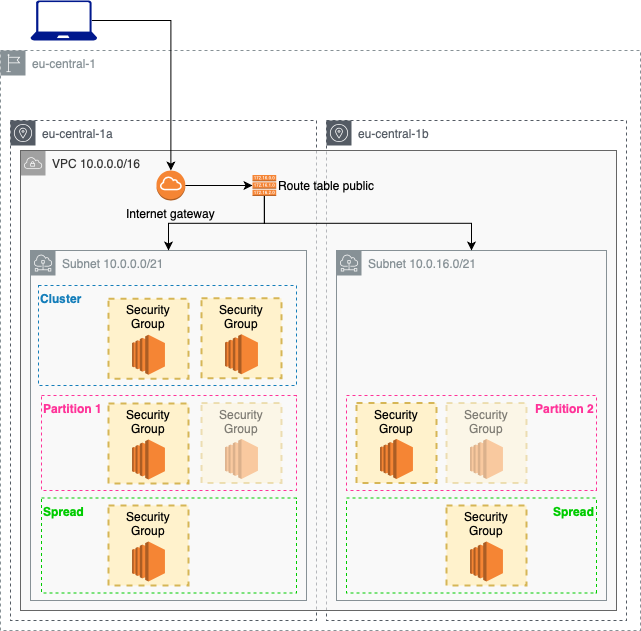

The diagram above was exported from draw.io. Its source (the exported page's mxGraphModel, read from the mxfile embedded in the PNG):
<mxGraphModel dx="946" dy="662" grid="1" gridSize="10" guides="1" tooltips="1" connect="1" arrows="1" fold="1" page="1" pageScale="1" pageWidth="827" pageHeight="1169" math="0" shadow="0">
  <root>
    <mxCell id="0" />
    <mxCell id="1" parent="0" />
    <mxCell id="LLyH-jrI4SZby10niK_6-6" value="eu-central-1" style="outlineConnect=0;gradientColor=none;html=1;whiteSpace=wrap;fontSize=12;fontStyle=0;shape=mxgraph.aws4.group;grIcon=mxgraph.aws4.group_region;strokeColor=#879196;fillColor=none;verticalAlign=top;align=left;spacingLeft=30;fontColor=#879196;dashed=1;" parent="1" vertex="1">
      <mxGeometry x="94" y="80" width="640" height="580" as="geometry" />
    </mxCell>
    <mxCell id="LLyH-jrI4SZby10niK_6-10" value="eu-central-1a" style="outlineConnect=0;gradientColor=none;html=1;whiteSpace=wrap;fontSize=12;fontStyle=0;shape=mxgraph.aws4.group;grIcon=mxgraph.aws4.group_availability_zone;strokeColor=#545B64;fillColor=none;verticalAlign=top;align=left;spacingLeft=30;fontColor=#545B64;dashed=1;" parent="1" vertex="1">
      <mxGeometry x="104" y="150" width="306" height="500" as="geometry" />
    </mxCell>
    <mxCell id="LLyH-jrI4SZby10niK_6-9" value="eu-central-1b" style="outlineConnect=0;gradientColor=none;html=1;whiteSpace=wrap;fontSize=12;fontStyle=0;shape=mxgraph.aws4.group;grIcon=mxgraph.aws4.group_availability_zone;strokeColor=#545B64;fillColor=none;verticalAlign=top;align=left;spacingLeft=30;fontColor=#545B64;dashed=1;" parent="1" vertex="1">
      <mxGeometry x="420" y="150" width="300" height="500" as="geometry" />
    </mxCell>
    <mxCell id="LLyH-jrI4SZby10niK_6-5" value="VPC 10.0.0.0/16" style="outlineConnect=0;html=1;whiteSpace=wrap;fontSize=12;fontStyle=0;shape=mxgraph.aws4.group;grIcon=mxgraph.aws4.group_vpc;strokeColor=#666666;fillColor=#f5f5f5;verticalAlign=top;align=left;spacingLeft=30;dashed=0;fillOpacity=60;fontColor=#333333;" parent="1" vertex="1">
      <mxGeometry x="114" y="180" width="596" height="460" as="geometry" />
    </mxCell>
    <mxCell id="LLyH-jrI4SZby10niK_6-4" value="Subnet&amp;nbsp;10.0.0.0/21" style="outlineConnect=0;gradientColor=none;html=1;whiteSpace=wrap;fontSize=12;fontStyle=0;shape=mxgraph.aws4.group;grIcon=mxgraph.aws4.group_subnet;strokeColor=#879196;fillColor=none;verticalAlign=top;align=left;spacingLeft=30;fontColor=#879196;dashed=0;" parent="1" vertex="1">
      <mxGeometry x="124" y="280" width="276" height="350" as="geometry" />
    </mxCell>
    <mxCell id="LLyH-jrI4SZby10niK_6-27" style="edgeStyle=orthogonalEdgeStyle;rounded=0;orthogonalLoop=1;jettySize=auto;html=1;exitX=1;exitY=0.5;exitDx=0;exitDy=0;exitPerimeter=0;entryX=0;entryY=0.5;entryDx=0;entryDy=0;entryPerimeter=0;" parent="1" source="LLyH-jrI4SZby10niK_6-2" target="LLyH-jrI4SZby10niK_6-19" edge="1">
      <mxGeometry relative="1" as="geometry" />
    </mxCell>
    <mxCell id="LLyH-jrI4SZby10niK_6-2" value="Internet gateway" style="outlineConnect=0;dashed=0;verticalLabelPosition=bottom;verticalAlign=top;align=center;html=1;shape=mxgraph.aws3.internet_gateway;fillColor=#F58534;gradientColor=none;" parent="1" vertex="1">
      <mxGeometry x="250" y="200" width="28.75" height="30" as="geometry" />
    </mxCell>
    <mxCell id="LLyH-jrI4SZby10niK_6-28" style="edgeStyle=orthogonalEdgeStyle;rounded=0;orthogonalLoop=1;jettySize=auto;html=1;exitX=0.92;exitY=0.5;exitDx=0;exitDy=0;exitPerimeter=0;entryX=0.5;entryY=0;entryDx=0;entryDy=0;entryPerimeter=0;" parent="1" source="LLyH-jrI4SZby10niK_6-12" target="LLyH-jrI4SZby10niK_6-2" edge="1">
      <mxGeometry relative="1" as="geometry" />
    </mxCell>
    <mxCell id="LLyH-jrI4SZby10niK_6-12" value="" style="aspect=fixed;pointerEvents=1;shadow=0;dashed=0;html=1;strokeColor=none;labelPosition=center;verticalLabelPosition=bottom;verticalAlign=top;align=center;fillColor=#00188D;shape=mxgraph.azure.laptop" parent="1" vertex="1">
      <mxGeometry x="124" y="30" width="66.66" height="40" as="geometry" />
    </mxCell>
    <mxCell id="LLyH-jrI4SZby10niK_6-16" value="Subnet&amp;nbsp;10.0.16.0/21" style="outlineConnect=0;gradientColor=none;html=1;whiteSpace=wrap;fontSize=12;fontStyle=0;shape=mxgraph.aws4.group;grIcon=mxgraph.aws4.group_subnet;strokeColor=#879196;fillColor=none;verticalAlign=top;align=left;spacingLeft=30;fontColor=#879196;dashed=0;" parent="1" vertex="1">
      <mxGeometry x="430" y="280" width="270" height="350" as="geometry" />
    </mxCell>
    <mxCell id="LLyH-jrI4SZby10niK_6-23" style="edgeStyle=orthogonalEdgeStyle;rounded=0;orthogonalLoop=1;jettySize=auto;html=1;exitX=0.5;exitY=1;exitDx=0;exitDy=0;exitPerimeter=0;" parent="1" source="LLyH-jrI4SZby10niK_6-19" target="LLyH-jrI4SZby10niK_6-16" edge="1">
      <mxGeometry relative="1" as="geometry" />
    </mxCell>
    <mxCell id="LLyH-jrI4SZby10niK_6-24" style="edgeStyle=orthogonalEdgeStyle;rounded=0;orthogonalLoop=1;jettySize=auto;html=1;exitX=0.5;exitY=1;exitDx=0;exitDy=0;exitPerimeter=0;" parent="1" source="LLyH-jrI4SZby10niK_6-19" target="LLyH-jrI4SZby10niK_6-4" edge="1">
      <mxGeometry relative="1" as="geometry" />
    </mxCell>
    <mxCell id="LLyH-jrI4SZby10niK_6-19" value="Route table public" style="outlineConnect=0;dashed=0;verticalLabelPosition=middle;verticalAlign=middle;align=left;html=1;shape=mxgraph.aws3.route_table;fillColor=#F58536;gradientColor=none;labelPosition=right;" parent="1" vertex="1">
      <mxGeometry x="346" y="204.5" width="23.71" height="21" as="geometry" />
    </mxCell>
    <mxCell id="pr4R7HchG3u1tgUtdXQR-11" value="Cluster" style="fillColor=none;strokeColor=#147EBA;dashed=1;verticalAlign=top;fontStyle=1;fontColor=#147EBA;align=left;" vertex="1" parent="1">
      <mxGeometry x="132" y="315" width="258" height="100" as="geometry" />
    </mxCell>
    <mxCell id="pr4R7HchG3u1tgUtdXQR-12" value="Partition 1" style="fillColor=none;dashed=1;verticalAlign=top;fontStyle=1;align=left;fontColor=#FF3399;strokeColor=#FF3399;" vertex="1" parent="1">
      <mxGeometry x="135" y="425" width="255" height="95" as="geometry" />
    </mxCell>
    <mxCell id="pr4R7HchG3u1tgUtdXQR-13" value="Spread" style="fillColor=none;dashed=1;verticalAlign=top;fontStyle=1;align=left;strokeColor=#00CC00;fontColor=#00CC00;" vertex="1" parent="1">
      <mxGeometry x="135" y="527.5" width="255" height="95" as="geometry" />
    </mxCell>
    <mxCell id="pr4R7HchG3u1tgUtdXQR-14" value="Spread" style="fillColor=none;dashed=1;verticalAlign=top;fontStyle=1;align=right;strokeColor=#00CC00;fontColor=#00CC00;" vertex="1" parent="1">
      <mxGeometry x="440" y="527.5" width="250" height="95" as="geometry" />
    </mxCell>
    <mxCell id="pr4R7HchG3u1tgUtdXQR-15" value="Partition 2" style="fillColor=none;dashed=1;verticalAlign=top;fontStyle=1;align=right;fontColor=#FF3399;strokeColor=#FF3399;" vertex="1" parent="1">
      <mxGeometry x="440" y="425" width="250" height="95" as="geometry" />
    </mxCell>
    <mxCell id="pr4R7HchG3u1tgUtdXQR-3" value="Security Group" style="fontStyle=0;verticalAlign=top;align=center;spacingTop=-2;fillColor=#fff2cc;rounded=0;whiteSpace=wrap;html=1;strokeColor=#d6b656;strokeWidth=2;dashed=1;container=1;collapsible=0;expand=0;recursiveResize=0;" vertex="1" parent="1">
      <mxGeometry x="202" y="433" width="80" height="80" as="geometry" />
    </mxCell>
    <mxCell id="pr4R7HchG3u1tgUtdXQR-4" value="" style="outlineConnect=0;dashed=0;verticalLabelPosition=bottom;verticalAlign=top;align=center;html=1;shape=mxgraph.aws3.ec2;fillColor=#F58534;gradientColor=none;" vertex="1" parent="pr4R7HchG3u1tgUtdXQR-3">
      <mxGeometry x="23.549999999999997" y="36" width="32.9" height="40" as="geometry" />
    </mxCell>
    <mxCell id="pr4R7HchG3u1tgUtdXQR-5" value="Security Group" style="fontStyle=0;verticalAlign=top;align=center;spacingTop=-2;fillColor=#fff2cc;rounded=0;whiteSpace=wrap;html=1;strokeColor=#d6b656;strokeWidth=2;dashed=1;container=1;collapsible=0;expand=0;recursiveResize=0;" vertex="1" parent="1">
      <mxGeometry x="202" y="535" width="80" height="80" as="geometry" />
    </mxCell>
    <mxCell id="pr4R7HchG3u1tgUtdXQR-6" value="" style="outlineConnect=0;dashed=0;verticalLabelPosition=bottom;verticalAlign=top;align=center;html=1;shape=mxgraph.aws3.ec2;fillColor=#F58534;gradientColor=none;" vertex="1" parent="pr4R7HchG3u1tgUtdXQR-5">
      <mxGeometry x="23.549999999999997" y="36" width="32.9" height="40" as="geometry" />
    </mxCell>
    <mxCell id="pr4R7HchG3u1tgUtdXQR-7" value="Security Group" style="fontStyle=0;verticalAlign=top;align=center;spacingTop=-2;fillColor=#fff2cc;rounded=0;whiteSpace=wrap;html=1;strokeColor=#d6b656;strokeWidth=2;dashed=1;container=1;collapsible=0;expand=0;recursiveResize=0;" vertex="1" parent="1">
      <mxGeometry x="450" y="432.5" width="80" height="80" as="geometry" />
    </mxCell>
    <mxCell id="pr4R7HchG3u1tgUtdXQR-8" value="" style="outlineConnect=0;dashed=0;verticalLabelPosition=bottom;verticalAlign=top;align=center;html=1;shape=mxgraph.aws3.ec2;fillColor=#F58534;gradientColor=none;" vertex="1" parent="pr4R7HchG3u1tgUtdXQR-7">
      <mxGeometry x="23.549999999999997" y="36" width="32.9" height="40" as="geometry" />
    </mxCell>
    <mxCell id="pr4R7HchG3u1tgUtdXQR-9" value="Security Group" style="fontStyle=0;verticalAlign=top;align=center;spacingTop=-2;fillColor=#fff2cc;rounded=0;whiteSpace=wrap;html=1;strokeColor=#d6b656;strokeWidth=2;dashed=1;container=1;collapsible=0;expand=0;recursiveResize=0;" vertex="1" parent="1">
      <mxGeometry x="540" y="535" width="80" height="80" as="geometry" />
    </mxCell>
    <mxCell id="pr4R7HchG3u1tgUtdXQR-10" value="" style="outlineConnect=0;dashed=0;verticalLabelPosition=bottom;verticalAlign=top;align=center;html=1;shape=mxgraph.aws3.ec2;fillColor=#F58534;gradientColor=none;" vertex="1" parent="pr4R7HchG3u1tgUtdXQR-9">
      <mxGeometry x="23.549999999999997" y="36" width="32.9" height="40" as="geometry" />
    </mxCell>
    <mxCell id="pr4R7HchG3u1tgUtdXQR-16" value="Security Group" style="fontStyle=0;verticalAlign=top;align=center;spacingTop=-2;fillColor=#fff2cc;rounded=0;whiteSpace=wrap;html=1;strokeColor=#d6b656;strokeWidth=2;dashed=1;container=1;collapsible=0;expand=0;recursiveResize=0;fillOpacity=40;strokeOpacity=40;overflow=hidden;textOpacity=50;" vertex="1" parent="1">
      <mxGeometry x="295" y="432.5" width="80" height="80" as="geometry" />
    </mxCell>
    <mxCell id="pr4R7HchG3u1tgUtdXQR-17" value="" style="outlineConnect=0;dashed=0;verticalLabelPosition=bottom;verticalAlign=top;align=center;html=1;shape=mxgraph.aws3.ec2;fillColor=#F58534;gradientColor=none;fillOpacity=40;" vertex="1" parent="pr4R7HchG3u1tgUtdXQR-16">
      <mxGeometry x="23.549999999999997" y="36" width="32.9" height="40" as="geometry" />
    </mxCell>
    <mxCell id="pr4R7HchG3u1tgUtdXQR-20" value="Security Group" style="fontStyle=0;verticalAlign=top;align=center;spacingTop=-2;fillColor=#fff2cc;rounded=0;whiteSpace=wrap;html=1;strokeColor=#d6b656;strokeWidth=2;dashed=1;container=1;collapsible=0;expand=0;recursiveResize=0;" vertex="1" parent="1">
      <mxGeometry x="202" y="328.25" width="80" height="80" as="geometry" />
    </mxCell>
    <mxCell id="pr4R7HchG3u1tgUtdXQR-21" value="" style="outlineConnect=0;dashed=0;verticalLabelPosition=bottom;verticalAlign=top;align=center;html=1;shape=mxgraph.aws3.ec2;fillColor=#F58534;gradientColor=none;" vertex="1" parent="pr4R7HchG3u1tgUtdXQR-20">
      <mxGeometry x="23.549999999999997" y="36" width="32.9" height="40" as="geometry" />
    </mxCell>
    <mxCell id="pr4R7HchG3u1tgUtdXQR-22" value="Security Group" style="fontStyle=0;verticalAlign=top;align=center;spacingTop=-2;fillColor=#fff2cc;rounded=0;whiteSpace=wrap;html=1;strokeColor=#d6b656;strokeWidth=2;dashed=1;container=1;collapsible=0;expand=0;recursiveResize=0;" vertex="1" parent="1">
      <mxGeometry x="295" y="327.75" width="80" height="80" as="geometry" />
    </mxCell>
    <mxCell id="pr4R7HchG3u1tgUtdXQR-23" value="" style="outlineConnect=0;dashed=0;verticalLabelPosition=bottom;verticalAlign=top;align=center;html=1;shape=mxgraph.aws3.ec2;fillColor=#F58534;gradientColor=none;" vertex="1" parent="pr4R7HchG3u1tgUtdXQR-22">
      <mxGeometry x="23.549999999999997" y="36" width="32.9" height="40" as="geometry" />
    </mxCell>
    <mxCell id="pr4R7HchG3u1tgUtdXQR-24" value="Security Group" style="fontStyle=0;verticalAlign=top;align=center;spacingTop=-2;fillColor=#fff2cc;rounded=0;whiteSpace=wrap;html=1;strokeColor=#d6b656;strokeWidth=2;dashed=1;container=1;collapsible=0;expand=0;recursiveResize=0;fillOpacity=40;strokeOpacity=40;overflow=hidden;textOpacity=50;" vertex="1" parent="1">
      <mxGeometry x="540" y="432.5" width="80" height="80" as="geometry" />
    </mxCell>
    <mxCell id="pr4R7HchG3u1tgUtdXQR-25" value="" style="outlineConnect=0;dashed=0;verticalLabelPosition=bottom;verticalAlign=top;align=center;html=1;shape=mxgraph.aws3.ec2;fillColor=#F58534;gradientColor=none;fillOpacity=40;" vertex="1" parent="pr4R7HchG3u1tgUtdXQR-24">
      <mxGeometry x="23.549999999999997" y="36" width="32.9" height="40" as="geometry" />
    </mxCell>
  </root>
</mxGraphModel>